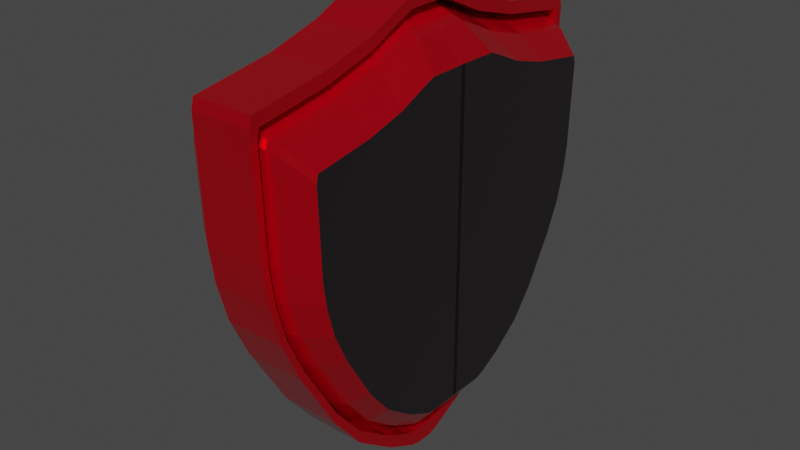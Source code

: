 # Source: Shield.blend  (saved by Blender 3.5.10; exported with 4.5.12 LTS)
import bpy
from mathutils import Matrix  # noqa: F401  (used for matrix-valued properties, if any)

bpy.ops.wm.read_factory_settings(use_empty=True)
scene = bpy.context.scene
scene.name = 'Scene'

# ---- collections
col_collection = bpy.data.collections.new('Collection'); scene.collection.children.link(col_collection)

# ---- materials (node trees are filled in below, after node groups)
mat_center = bpy.data.materials.new('Center')
mat_center.use_transparent_shadow = False
mat_center.diffuse_color = (0.1045, 1.0, 0.02442, 1.0)
mat_head = bpy.data.materials.new('Head')
mat_head.use_transparent_shadow = False
mat_head.diffuse_color = (0.004241, 0.0, 0.8, 1.0)

# ---- material node trees
mat_center.use_nodes = True; mat_center.node_tree.nodes.clear()
_N = mat_center.node_tree.nodes; _L = mat_center.node_tree.links
n0 = _N.new('ShaderNodeBsdfPrincipled'); n0.name = 'Principled BSDF'; n0.location = (10, 300)
n0.distribution = 'GGX'
n0.subsurface_method = 'RANDOM_WALK_SKIN'
n0.inputs[0].default_value = (0.8, 0.0, 0.01429, 1.0)
n0.inputs[1].default_value = 0.6754
n0.inputs[2].default_value = 0.1798
n0.inputs[3].default_value = 1.45
n0.inputs[13].default_value = 0.7149
n0.inputs[19].default_value = 0.1776
n0.inputs[20].default_value = 0.2844
n0.inputs[27].default_value = (0.0, 0.0, 0.0, 1.0)
n0.inputs[28].default_value = 1.0
n1 = _N.new('ShaderNodeOutputMaterial'); n1.name = 'Material Output'; n1.location = (300, 300)
_L.new(n0.outputs[0], n1.inputs[0])
n1.is_active_output = True
mat_head.use_nodes = True; mat_head.node_tree.nodes.clear()
_N = mat_head.node_tree.nodes; _L = mat_head.node_tree.links
n0 = _N.new('ShaderNodeBsdfPrincipled'); n0.name = 'Principled BSDF'; n0.location = (10, 300)
n0.distribution = 'GGX'
n0.subsurface_method = 'RANDOM_WALK_SKIN'
n0.inputs[0].default_value = (0.03803, 0.03081, 0.0355, 1.0)
n0.inputs[1].default_value = 0.5482
n0.inputs[2].default_value = 0.1886
n0.inputs[3].default_value = 1.45
n0.inputs[27].default_value = (0.0, 0.0, 0.0, 1.0)
n0.inputs[28].default_value = 1.0
n1 = _N.new('ShaderNodeOutputMaterial'); n1.name = 'Material Output'; n1.location = (300, 300)
_L.new(n0.outputs[0], n1.inputs[0])
n1.is_active_output = True

# ---- world
world_world = bpy.data.worlds.new('World'); scene.world = world_world
world_world.use_nodes = True; world_world.node_tree.nodes.clear()
_N = world_world.node_tree.nodes; _L = world_world.node_tree.links
n0 = _N.new('ShaderNodeOutputWorld'); n0.name = 'World Output'; n0.location = (300, 300)
n1 = _N.new('ShaderNodeBackground'); n1.name = 'Background'; n1.location = (10, 300)
n1.inputs[0].default_value = (0.05088, 0.05088, 0.05088, 1.0)
_L.new(n1.outputs[0], n0.inputs[0])
n0.is_active_output = True
world_world.color = (0.05088, 0.05088, 0.05088)
world_world.use_sun_shadow = False
world_world.sun_shadow_jitter_overblur = 0.0

# ---- meshes
me_plane = bpy.data.meshes.new('Plane')
me_plane.from_pydata([(-0.9726, -0.001804, 0.0), (-0.9703, 0.06178, 0.0), (-0.9255, 0.1654, 0.0), (-0.869, 0.2878, 0.0), (-0.8054, 0.5116, 0.0), (-0.7725, 0.7164, 0.0), (-0.7513, 0.8507, 0.0), (-0.7065, 0.8624, 0.0), (-0.2191, 0.8459, 0.0), (-0.06364, 0.8248, 0.0), (0.1059, 0.78, 0.0), (0.2872, 0.6976, 0.0), (0.5745, 0.5304, 0.0), (0.7417, 0.3962, 0.0), (0.8736, 0.2172, 0.0), (0.9442, 0.08062, 0.0), (0.9584, 0.02881, 0.0), (0.956, 0.0003649, 0.0), (-0.9096, -0.00107, 0.01726), (-0.9075, 0.0885, 0.01726), (-0.8659, 0.1847, 0.01726), (-0.8134, 0.2984, 0.01726), (-0.7544, 0.5062, 0.01726), (-0.7238, 0.6965, 0.01726), (-0.7041, 0.8211, 0.01726), (-0.6625, 0.832, 0.01726), (-0.2098, 0.8167, 0.01726), (-0.0655, 0.7971, 0.01726), (0.09196, 0.7555, 0.01726), (0.2603, 0.679, 0.01726), (0.5271, 0.5237, 0.01726), (0.6824, 0.399, 0.01726), (0.8049, 0.2328, 0.01726), (0.8705, 0.106, 0.01726), (0.8836, 0.05789, 0.01726), (0.8814, -3.076e-05, 0.01726), (-0.9726, -0.001804, 0.1309), (-0.9703, 0.06178, 0.1309), (-0.9255, 0.1654, 0.1309), (-0.869, 0.2878, 0.1309), (-0.8054, 0.5116, 0.1309), (-0.7725, 0.7164, 0.1309), (-0.7513, 0.8507, 0.1309), (-0.7065, 0.8624, 0.1309), (-0.2191, 0.8459, 0.1309), (-0.06364, 0.8248, 0.1309), (0.1059, 0.78, 0.1309), (0.2872, 0.6976, 0.1309), (0.5745, 0.5304, 0.1309), (0.7417, 0.3962, 0.1309), (0.8736, 0.2172, 0.1309), (0.9442, 0.08062, 0.1309), (0.9584, 0.02881, 0.1309), (0.956, 0.0003649, 0.1309), (-0.9096, -0.00107, 0.1309), (-0.9075, 0.0885, 0.1309), (-0.8659, 0.1847, 0.1309), (-0.8134, 0.2984, 0.1309), (-0.7544, 0.5062, 0.1309), (-0.7238, 0.6965, 0.1309), (-0.7041, 0.8211, 0.1309), (-0.6625, 0.832, 0.1309), (-0.2098, 0.8167, 0.1309), (-0.0655, 0.7971, 0.1309), (0.09196, 0.7555, 0.1309), (0.2603, 0.679, 0.1309), (0.5271, 0.5237, 0.1309), (0.6824, 0.399, 0.1309), (0.8049, 0.2328, 0.1309), (0.8705, 0.106, 0.1309), (0.8836, 0.05789, 0.1309), (0.8814, -3.076e-05, 0.1309), (-0.9096, -0.00107, 0.01726), (-0.9075, 0.0885, 0.01726), (-0.8659, 0.1847, 0.01726), (-0.8134, 0.2984, 0.01726), (-0.7544, 0.5062, 0.01726), (-0.7238, 0.6965, 0.01726), (-0.7041, 0.8211, 0.01726), (-0.6625, 0.832, 0.01726), (-0.2098, 0.8167, 0.01726), (-0.0655, 0.7971, 0.01726), (0.09196, 0.7555, 0.01726), (0.2603, 0.679, 0.01726), (0.5271, 0.5237, 0.01726), (0.6824, 0.399, 0.01726), (0.8049, 0.2328, 0.01726), (0.8705, 0.106, 0.01726), (0.8836, 0.05789, 0.01726), (0.8814, -3.076e-05, 0.01726), (-0.8297, -0.005299, 0.1847), (-0.8278, 0.1221, 0.1847), (-0.7903, 0.2089, 0.1847), (-0.7429, 0.3116, 0.1847), (-0.6896, 0.4991, 0.1847), (-0.662, 0.6708, 0.1847), (-0.6442, 0.7833, 0.1847), (-0.6067, 0.7932, 0.1847), (-0.1981, 0.7793, 0.1847), (-0.06785, 0.7616, 0.1847), (0.07426, 0.7241, 0.1847), (0.2262, 0.655, 0.1847), (0.467, 0.5149, 0.1847), (0.6072, 0.4024, 0.1847), (0.7177, 0.2523, 0.1847), (0.7769, 0.1379, 0.1847), (0.7888, 0.09444, 0.1847), (0.7868, -0.004361, 0.1847), (-0.7229, -0.01073, 0.2848), (-0.7212, 0.1662, 0.2848), (-0.6891, 0.2405, 0.2848), (-0.6486, 0.3283, 0.2848), (-0.603, 0.4888, 0.2848), (-0.5794, 0.6357, 0.2848), (-0.5642, 0.732, 0.2848), (-0.5321, 0.7404, 0.2848), (-0.1825, 0.7286, 0.2848), (-0.071, 0.7134, 0.2848), (0.0506, 0.6813, 0.2848), (0.1806, 0.6222, 0.2848), (0.3867, 0.5023, 0.2848), (0.5066, 0.406, 0.2848), (0.6012, 0.2777, 0.2848), (0.6518, 0.1797, 0.2848), (0.662, 0.1426, 0.2848), (0.6603, -0.009925, 0.2848)], [], [(24, 23, 77, 78), (34, 35, 71, 70), (7, 6, 42, 43), (20, 21, 57, 56), (33, 34, 70, 69), (6, 5, 41, 42), (35, 17, 53, 71), (19, 20, 56, 55), (32, 33, 69, 68), (5, 4, 40, 41), (18, 19, 55, 54), (31, 32, 68, 67), (4, 3, 39, 40), (17, 16, 52, 53), (30, 31, 67, 66), (3, 2, 38, 39), (16, 15, 51, 52), (29, 30, 66, 65), (43, 42, 60, 61), (51, 50, 68, 69), (44, 43, 61, 62), (37, 36, 54, 55), (52, 51, 69, 70), (45, 44, 62, 63), (38, 37, 55, 56), (53, 52, 70, 71), (46, 45, 63, 64), (39, 38, 56, 57), (47, 46, 64, 65), (40, 39, 57, 58), (48, 47, 65, 66), (41, 40, 58, 59), (49, 48, 66, 67), (42, 41, 59, 60), (50, 49, 67, 68), (21, 22, 58, 57), (8, 7, 43, 44), (22, 23, 59, 58), (9, 8, 44, 45), (23, 24, 60, 59), (10, 9, 45, 46), (24, 25, 61, 60), (11, 10, 46, 47), (25, 26, 62, 61), (12, 11, 47, 48), (26, 27, 63, 62), (13, 12, 48, 49), (27, 28, 64, 63), (14, 13, 49, 50), (0, 18, 54, 36), (1, 0, 36, 37), (28, 29, 65, 64), (15, 14, 50, 51), (2, 1, 37, 38), (81, 80, 98, 99), (32, 31, 85, 86), (25, 24, 78, 79), (33, 32, 86, 87), (26, 25, 79, 80), (19, 18, 72, 73), (34, 33, 87, 88), (27, 26, 80, 81), (20, 19, 73, 74), (35, 34, 88, 89), (28, 27, 81, 82), (21, 20, 74, 75), (18, 35, 89, 72), (29, 28, 82, 83), (22, 21, 75, 76), (30, 29, 83, 84), (23, 22, 76, 77), (31, 30, 84, 85), (105, 104, 122, 123), (74, 73, 91, 92), (89, 88, 106, 107), (82, 81, 99, 100), (75, 74, 92, 93), (72, 89, 107, 90), (83, 82, 100, 101), (76, 75, 93, 94), (84, 83, 101, 102), (77, 76, 94, 95), (85, 84, 102, 103), (78, 77, 95, 96), (86, 85, 103, 104), (79, 78, 96, 97), (87, 86, 104, 105), (80, 79, 97, 98), (73, 72, 90, 91), (88, 87, 105, 106), (108, 125, 124, 123, 122, 121, 120, 119, 118, 117, 116, 115, 114, 113, 112, 111, 110, 109), (98, 97, 115, 116), (91, 90, 108, 109), (106, 105, 123, 124), (99, 98, 116, 117), (92, 91, 109, 110), (107, 106, 124, 125), (100, 99, 117, 118), (93, 92, 110, 111), (90, 107, 125, 108), (101, 100, 118, 119), (94, 93, 111, 112), (102, 101, 119, 120), (95, 94, 112, 113), (103, 102, 120, 121), (96, 95, 113, 114), (104, 103, 121, 122), (97, 96, 114, 115)])
me_plane.polygons.foreach_set('material_index', [0, 0, 0, 0, 0, 0, 0, 0, 0, 0, 0, 0, 0, 0, 0, 0, 0, 0, 0, 0, 0, 0, 0, 0, 0, 0, 0, 0, 0, 0, 0, 0, 0, 0, 0, 0, 0, 0, 0, 0, 0, 0, 0, 0, 0, 0, 0, 0, 0, 0, 0, 0, 0, 0, 0, 0, 0, 0, 0, 0, 0, 0, 0, 0, 0, 0, 0, 0, 0, 0, 0, 0, 0, 0, 0, 0, 0, 0, 0, 0, 0, 0, 0, 0, 0, 0, 0, 0, 0, 0, 1, 0, 0, 0, 0, 0, 0, 0, 0, 0, 0, 0, 0, 0, 0, 0, 0, 0])
_uv = me_plane.uv_layers.new(name='UVMap')
_uv.uv.foreach_set('vector', [0.1244, 0.8986, 0.1138, 0.8315, 0.1138, 0.8315, 0.1244, 0.8986, 0.9792, 0.4877, 0.978, 0.4736, 0.978, 0.4736, 0.9792, 0.4877, 0.0, 0.0, 0.0, 0.0, 0.0, 0.0, 0.0, 0.0, 0.03724, 0.556, 0.0655, 0.6172, 0.0655, 0.6172, 0.03724, 0.556, 0.9721, 0.5136, 0.9792, 0.4877, 0.9792, 0.4877, 0.9721, 0.5136, 0.0, 0.0, 0.0, 0.0, 0.0, 0.0, 0.0, 0.0, 0.0, 0.0, 0.0, 0.0, 0.0, 0.0, 0.0, 0.0, 0.01487, 0.5042, 0.03724, 0.556, 0.03724, 0.556, 0.01487, 0.5042, 0.9368, 0.5819, 0.9721, 0.5136, 0.9721, 0.5136, 0.9368, 0.5819, 0.0, 0.0, 0.0, 0.0, 0.0, 0.0, 0.0, 0.0, 0.01369, 0.4724, 0.01487, 0.5042, 0.01487, 0.5042, 0.01369, 0.4724, 0.8709, 0.6714, 0.9368, 0.5819, 0.9368, 0.5819, 0.8709, 0.6714, 0.0, 0.0, 0.0, 0.0, 0.0, 0.0, 0.0, 0.0, 0.0, 0.0, 0.0, 0.0, 0.0, 0.0, 0.0, 0.0, 0.7873, 0.7385, 0.8709, 0.6714, 0.8709, 0.6714, 0.7873, 0.7385, 0.0, 0.0, 0.0, 0.0, 0.0, 0.0, 0.0, 0.0, 0.0, 0.0, 0.0, 0.0, 0.0, 0.0, 0.0, 0.0, 0.6436, 0.8221, 0.7873, 0.7385, 0.7873, 0.7385, 0.6436, 0.8221, 0.1467, 0.9045, 0.1244, 0.8986, 0.1244, 0.8986, 0.1467, 0.9045, 0.9721, 0.5136, 0.9368, 0.5819, 0.9368, 0.5819, 0.9721, 0.5136, 0.3905, 0.8963, 0.1467, 0.9045, 0.1467, 0.9045, 0.3905, 0.8963, 0.01487, 0.5042, 0.01369, 0.4724, 0.01369, 0.4724, 0.01487, 0.5042, 0.9792, 0.4877, 0.9721, 0.5136, 0.9721, 0.5136, 0.9792, 0.4877, 0.4682, 0.8857, 0.3905, 0.8963, 0.3905, 0.8963, 0.4682, 0.8857, 0.03724, 0.556, 0.01487, 0.5042, 0.01487, 0.5042, 0.03724, 0.556, 0.978, 0.4736, 0.9792, 0.4877, 0.9792, 0.4877, 0.978, 0.4736, 0.553, 0.8633, 0.4682, 0.8857, 0.4682, 0.8857, 0.553, 0.8633, 0.0655, 0.6172, 0.03724, 0.556, 0.03724, 0.556, 0.0655, 0.6172, 0.6436, 0.8221, 0.553, 0.8633, 0.553, 0.8633, 0.6436, 0.8221, 0.09729, 0.7291, 0.0655, 0.6172, 0.0655, 0.6172, 0.09729, 0.7291, 0.7873, 0.7385, 0.6436, 0.8221, 0.6436, 0.8221, 0.7873, 0.7385, 0.1138, 0.8315, 0.09729, 0.7291, 0.09729, 0.7291, 0.1138, 0.8315, 0.8709, 0.6714, 0.7873, 0.7385, 0.7873, 0.7385, 0.8709, 0.6714, 0.1244, 0.8986, 0.1138, 0.8315, 0.1138, 0.8315, 0.1244, 0.8986, 0.9368, 0.5819, 0.8709, 0.6714, 0.8709, 0.6714, 0.9368, 0.5819, 0.0655, 0.6172, 0.09729, 0.7291, 0.09729, 0.7291, 0.0655, 0.6172, 0.0, 0.0, 0.0, 0.0, 0.0, 0.0, 0.0, 0.0, 0.09729, 0.7291, 0.1138, 0.8315, 0.1138, 0.8315, 0.09729, 0.7291, 0.0, 0.0, 0.0, 0.0, 0.0, 0.0, 0.0, 0.0, 0.1138, 0.8315, 0.1244, 0.8986, 0.1244, 0.8986, 0.1138, 0.8315, 0.0, 0.0, 0.0, 0.0, 0.0, 0.0, 0.0, 0.0, 0.1244, 0.8986, 0.1467, 0.9045, 0.1467, 0.9045, 0.1244, 0.8986, 0.0, 0.0, 0.0, 0.0, 0.0, 0.0, 0.0, 0.0, 0.1467, 0.9045, 0.3905, 0.8963, 0.3905, 0.8963, 0.1467, 0.9045, 0.0, 0.0, 0.0, 0.0, 0.0, 0.0, 0.0, 0.0, 0.3905, 0.8963, 0.4682, 0.8857, 0.4682, 0.8857, 0.3905, 0.8963, 0.0, 0.0, 0.0, 0.0, 0.0, 0.0, 0.0, 0.0, 0.4682, 0.8857, 0.553, 0.8633, 0.553, 0.8633, 0.4682, 0.8857, 0.0, 0.0, 0.0, 0.0, 0.0, 0.0, 0.0, 0.0, 0.0, 0.0, 0.0, 0.0, 0.0, 0.0, 0.0, 0.0, 0.0, 0.0, 0.0, 0.0, 0.0, 0.0, 0.0, 0.0, 0.553, 0.8633, 0.6436, 0.8221, 0.6436, 0.8221, 0.553, 0.8633, 0.0, 0.0, 0.0, 0.0, 0.0, 0.0, 0.0, 0.0, 0.0, 0.0, 0.0, 0.0, 0.0, 0.0, 0.0, 0.0, 0.4682, 0.8857, 0.3905, 0.8963, 0.3905, 0.8963, 0.4682, 0.8857, 0.9368, 0.5819, 0.8709, 0.6714, 0.8709, 0.6714, 0.9368, 0.5819, 0.1467, 0.9045, 0.1244, 0.8986, 0.1244, 0.8986, 0.1467, 0.9045, 0.9721, 0.5136, 0.9368, 0.5819, 0.9368, 0.5819, 0.9721, 0.5136, 0.3905, 0.8963, 0.1467, 0.9045, 0.1467, 0.9045, 0.3905, 0.8963, 0.01487, 0.5042, 0.01369, 0.4724, 0.01369, 0.4724, 0.01487, 0.5042, 0.9792, 0.4877, 0.9721, 0.5136, 0.9721, 0.5136, 0.9792, 0.4877, 0.4682, 0.8857, 0.3905, 0.8963, 0.3905, 0.8963, 0.4682, 0.8857, 0.03724, 0.556, 0.01487, 0.5042, 0.01487, 0.5042, 0.03724, 0.556, 0.978, 0.4736, 0.9792, 0.4877, 0.9792, 0.4877, 0.978, 0.4736, 0.553, 0.8633, 0.4682, 0.8857, 0.4682, 0.8857, 0.553, 0.8633, 0.0655, 0.6172, 0.03724, 0.556, 0.03724, 0.556, 0.0655, 0.6172, 0.0, 0.0, 0.0, 0.0, 0.0, 0.0, 0.0, 0.0, 0.6436, 0.8221, 0.553, 0.8633, 0.553, 0.8633, 0.6436, 0.8221, 0.09729, 0.7291, 0.0655, 0.6172, 0.0655, 0.6172, 0.09729, 0.7291, 0.7873, 0.7385, 0.6436, 0.8221, 0.6436, 0.8221, 0.7873, 0.7385, 0.1138, 0.8315, 0.09729, 0.7291, 0.09729, 0.7291, 0.1138, 0.8315, 0.8709, 0.6714, 0.7873, 0.7385, 0.7873, 0.7385, 0.8709, 0.6714, 0.9721, 0.5136, 0.9368, 0.5819, 0.9368, 0.5819, 0.9721, 0.5136, 0.03724, 0.556, 0.01487, 0.5042, 0.01487, 0.5042, 0.03724, 0.556, 0.978, 0.4736, 0.9792, 0.4877, 0.9792, 0.4877, 0.978, 0.4736, 0.553, 0.8633, 0.4682, 0.8857, 0.4682, 0.8857, 0.553, 0.8633, 0.0655, 0.6172, 0.03724, 0.556, 0.03724, 0.556, 0.0655, 0.6172, 0.0, 0.0, 0.0, 0.0, 0.0, 0.0, 0.0, 0.0, 0.6436, 0.8221, 0.553, 0.8633, 0.553, 0.8633, 0.6436, 0.8221, 0.09729, 0.7291, 0.0655, 0.6172, 0.0655, 0.6172, 0.09729, 0.7291, 0.7873, 0.7385, 0.6436, 0.8221, 0.6436, 0.8221, 0.7873, 0.7385, 0.1138, 0.8315, 0.09729, 0.7291, 0.09729, 0.7291, 0.1138, 0.8315, 0.8709, 0.6714, 0.7873, 0.7385, 0.7873, 0.7385, 0.8709, 0.6714, 0.1244, 0.8986, 0.1138, 0.8315, 0.1138, 0.8315, 0.1244, 0.8986, 0.9368, 0.5819, 0.8709, 0.6714, 0.8709, 0.6714, 0.9368, 0.5819, 0.1467, 0.9045, 0.1244, 0.8986, 0.1244, 0.8986, 0.1467, 0.9045, 0.9721, 0.5136, 0.9368, 0.5819, 0.9368, 0.5819, 0.9721, 0.5136, 0.3905, 0.8963, 0.1467, 0.9045, 0.1467, 0.9045, 0.3905, 0.8963, 0.01487, 0.5042, 0.01369, 0.4724, 0.01369, 0.4724, 0.01487, 0.5042, 0.9792, 0.4877, 0.9721, 0.5136, 0.9721, 0.5136, 0.9792, 0.4877, 0.01369, 0.4724, 0.978, 0.4736, 0.9792, 0.4877, 0.9721, 0.5136, 0.9368, 0.5819, 0.8709, 0.6714, 0.7873, 0.7385, 0.6436, 0.8221, 0.553, 0.8633, 0.4682, 0.8857, 0.3905, 0.8963, 0.1467, 0.9045, 0.1244, 0.8986, 0.1138, 0.8315, 0.09729, 0.7291, 0.0655, 0.6172, 0.03724, 0.556, 0.01487, 0.5042, 0.3905, 0.8963, 0.1467, 0.9045, 0.1467, 0.9045, 0.3905, 0.8963, 0.01487, 0.5042, 0.01369, 0.4724, 0.01369, 0.4724, 0.01487, 0.5042, 0.9792, 0.4877, 0.9721, 0.5136, 0.9721, 0.5136, 0.9792, 0.4877, 0.4682, 0.8857, 0.3905, 0.8963, 0.3905, 0.8963, 0.4682, 0.8857, 0.03724, 0.556, 0.01487, 0.5042, 0.01487, 0.5042, 0.03724, 0.556, 0.978, 0.4736, 0.9792, 0.4877, 0.9792, 0.4877, 0.978, 0.4736, 0.553, 0.8633, 0.4682, 0.8857, 0.4682, 0.8857, 0.553, 0.8633, 0.0655, 0.6172, 0.03724, 0.556, 0.03724, 0.556, 0.0655, 0.6172, 0.0, 0.0, 0.0, 0.0, 0.0, 0.0, 0.0, 0.0, 0.6436, 0.8221, 0.553, 0.8633, 0.553, 0.8633, 0.6436, 0.8221, 0.09729, 0.7291, 0.0655, 0.6172, 0.0655, 0.6172, 0.09729, 0.7291, 0.7873, 0.7385, 0.6436, 0.8221, 0.6436, 0.8221, 0.7873, 0.7385, 0.1138, 0.8315, 0.09729, 0.7291, 0.09729, 0.7291, 0.1138, 0.8315, 0.8709, 0.6714, 0.7873, 0.7385, 0.7873, 0.7385, 0.8709, 0.6714, 0.1244, 0.8986, 0.1138, 0.8315, 0.1138, 0.8315, 0.1244, 0.8986, 0.9368, 0.5819, 0.8709, 0.6714, 0.8709, 0.6714, 0.9368, 0.5819, 0.1467, 0.9045, 0.1244, 0.8986, 0.1244, 0.8986, 0.1467, 0.9045])
me_plane.materials.append(mat_center)
me_plane.materials.append(mat_head)
me_plane.update()

# ---- objects
ob_plane = bpy.data.objects.new('Plane', me_plane)

# ---- transforms, parenting, visibility, modifiers, constraints
ob_plane.location = (0.0, 1.066, 0.0)
ob_plane.rotation_euler = (-0.0, 1.571, 0.0)
ob_plane.scale = (1.347, 1.347, 1.347)
_m = ob_plane.modifiers.new('Mirror', 'MIRROR')
_m.use_axis = (False, True, True)

# ---- collection membership
col_collection.objects.link(ob_plane)

# ---- scene / render settings (as saved in the file)
scene.frame_start = 1; scene.frame_end = 250; scene.frame_set(1)
scene.render.engine = 'BLENDER_EEVEE_NEXT'
scene.cycles.sampling_pattern = 'TABULATED_SOBOL'
scene.view_settings.view_transform = 'Filmic'
bpy.context.view_layer.update()

# ---- added for rendering (the .blend has no active camera and no usable light): camera, sun
cam_auto = bpy.data.cameras.new('AutoCamera')
cam_auto.lens = 50.0
cam_auto.sensor_width = 36.0
cam_auto.clip_end = 1000.0
ob_auto_camera = bpy.data.objects.new('AutoCamera', cam_auto)
scene.collection.objects.link(ob_auto_camera)
ob_auto_camera.location = (3.30504, -2.90015, 2.65363)
ob_auto_camera.rotation_euler = (1.09748, -7.21219e-08, 0.694738)
scene.camera = ob_auto_camera
light_auto_sun = bpy.data.lights.new('AutoSun', 'SUN')
light_auto_sun.energy = 3.0
light_auto_sun.angle = 0.0523599
ob_auto_sun = bpy.data.objects.new('AutoSun', light_auto_sun)
scene.collection.objects.link(ob_auto_sun)
ob_auto_sun.rotation_euler = (0.872665, 0.174533, 0.523599)
bpy.context.view_layer.update()
